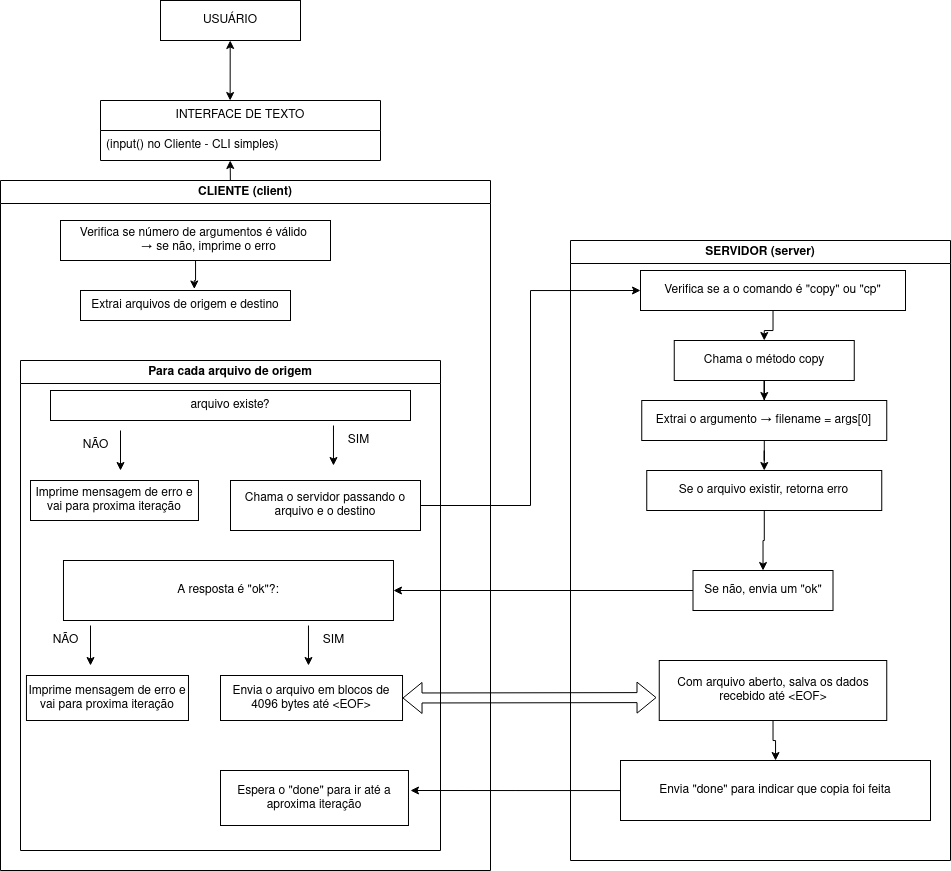

The diagram above was exported from draw.io. Its source (the exported page's mxGraphModel, read from the mxfile embedded in the PNG):
<mxGraphModel dx="2346" dy="793" grid="1" gridSize="10" guides="1" tooltips="1" connect="1" arrows="1" fold="1" page="1" pageScale="1" pageWidth="827" pageHeight="1169" math="0" shadow="0">
  <root>
    <mxCell id="0" />
    <mxCell id="1" parent="0" />
    <mxCell id="odjFr8wdAYexQFGVWA8y-1" value="USUÁRIO" style="rounded=0;whiteSpace=wrap;html=1;" vertex="1" parent="1">
      <mxGeometry x="120" y="50" width="140" height="40" as="geometry" />
    </mxCell>
    <mxCell id="odjFr8wdAYexQFGVWA8y-2" value="INTERFACE DE TEXTO" style="swimlane;fontStyle=0;childLayout=stackLayout;horizontal=1;startSize=30;horizontalStack=0;resizeParent=1;resizeParentMax=0;resizeLast=0;collapsible=1;marginBottom=0;whiteSpace=wrap;html=1;" vertex="1" parent="1">
      <mxGeometry x="60" y="150" width="280" height="60" as="geometry" />
    </mxCell>
    <mxCell id="odjFr8wdAYexQFGVWA8y-3" value="(input() no Cliente - CLI simples)" style="text;strokeColor=none;fillColor=none;align=left;verticalAlign=middle;spacingLeft=4;spacingRight=4;overflow=hidden;points=[[0,0.5],[1,0.5]];portConstraint=eastwest;rotatable=0;whiteSpace=wrap;html=1;" vertex="1" parent="odjFr8wdAYexQFGVWA8y-2">
      <mxGeometry y="30" width="280" height="30" as="geometry" />
    </mxCell>
    <mxCell id="odjFr8wdAYexQFGVWA8y-4" value="" style="endArrow=classic;startArrow=classic;html=1;rounded=0;entryX=0.061;entryY=1.031;entryDx=0;entryDy=0;entryPerimeter=0;exitX=0.463;exitY=0;exitDx=0;exitDy=0;exitPerimeter=0;" edge="1" parent="1" source="odjFr8wdAYexQFGVWA8y-2">
      <mxGeometry width="50" height="50" relative="1" as="geometry">
        <mxPoint x="189.71" y="128" as="sourcePoint" />
        <mxPoint x="189.71" y="90" as="targetPoint" />
      </mxGeometry>
    </mxCell>
    <mxCell id="odjFr8wdAYexQFGVWA8y-5" value="" style="endArrow=classic;startArrow=classic;html=1;rounded=0;entryX=0.061;entryY=1.031;entryDx=0;entryDy=0;entryPerimeter=0;" edge="1" parent="1">
      <mxGeometry width="50" height="50" relative="1" as="geometry">
        <mxPoint x="190" y="250" as="sourcePoint" />
        <mxPoint x="189.71" y="210" as="targetPoint" />
      </mxGeometry>
    </mxCell>
    <mxCell id="odjFr8wdAYexQFGVWA8y-6" value="CLIENTE (client)" style="swimlane;whiteSpace=wrap;html=1;" vertex="1" parent="1">
      <mxGeometry x="-40" y="230" width="490" height="690" as="geometry" />
    </mxCell>
    <mxCell id="odjFr8wdAYexQFGVWA8y-7" value="Extrai arquivos de origem e destino" style="whiteSpace=wrap;html=1;" vertex="1" parent="odjFr8wdAYexQFGVWA8y-6">
      <mxGeometry x="80" y="110" width="210" height="30" as="geometry" />
    </mxCell>
    <mxCell id="odjFr8wdAYexQFGVWA8y-12" value="&lt;div align=&quot;center&quot;&gt;Verifica se número de argumentos é válido&amp;nbsp;&lt;/div&gt;&lt;div align=&quot;center&quot;&gt;&lt;span style=&quot;white-space: pre;&quot;&gt;&#09;&lt;/span&gt;→ se não, imprime o erro&lt;/div&gt;" style="whiteSpace=wrap;html=1;align=center;" vertex="1" parent="odjFr8wdAYexQFGVWA8y-6">
      <mxGeometry x="60" y="40" width="270" height="40" as="geometry" />
    </mxCell>
    <mxCell id="odjFr8wdAYexQFGVWA8y-13" style="edgeStyle=orthogonalEdgeStyle;rounded=0;orthogonalLoop=1;jettySize=auto;html=1;entryX=0.542;entryY=-0.05;entryDx=0;entryDy=0;entryPerimeter=0;" edge="1" parent="odjFr8wdAYexQFGVWA8y-6" source="odjFr8wdAYexQFGVWA8y-12" target="odjFr8wdAYexQFGVWA8y-7">
      <mxGeometry relative="1" as="geometry" />
    </mxCell>
    <mxCell id="odjFr8wdAYexQFGVWA8y-42" value="Para cada arquivo de origem" style="swimlane;whiteSpace=wrap;html=1;startSize=23;" vertex="1" parent="odjFr8wdAYexQFGVWA8y-6">
      <mxGeometry x="20" y="180" width="420" height="490" as="geometry" />
    </mxCell>
    <mxCell id="odjFr8wdAYexQFGVWA8y-8" value="arquivo existe?" style="whiteSpace=wrap;html=1;" vertex="1" parent="odjFr8wdAYexQFGVWA8y-42">
      <mxGeometry x="30" y="30" width="360" height="30" as="geometry" />
    </mxCell>
    <mxCell id="odjFr8wdAYexQFGVWA8y-14" value="A resposta é &quot;ok&quot;?:" style="rounded=0;whiteSpace=wrap;html=1;" vertex="1" parent="odjFr8wdAYexQFGVWA8y-42">
      <mxGeometry x="42.98" y="200" width="330" height="60" as="geometry" />
    </mxCell>
    <mxCell id="odjFr8wdAYexQFGVWA8y-15" value="NÃO" style="text;html=1;align=center;verticalAlign=middle;resizable=0;points=[];autosize=1;strokeColor=none;fillColor=none;" vertex="1" parent="odjFr8wdAYexQFGVWA8y-42">
      <mxGeometry x="19.999999999999996" y="265" width="50" height="30" as="geometry" />
    </mxCell>
    <mxCell id="odjFr8wdAYexQFGVWA8y-16" value="" style="endArrow=classic;html=1;rounded=0;" edge="1" parent="odjFr8wdAYexQFGVWA8y-42">
      <mxGeometry width="50" height="50" relative="1" as="geometry">
        <mxPoint x="70" y="265" as="sourcePoint" />
        <mxPoint x="70" y="305" as="targetPoint" />
      </mxGeometry>
    </mxCell>
    <mxCell id="odjFr8wdAYexQFGVWA8y-17" value="Imprime mensagem de erro e vai para proxima iteração" style="rounded=0;whiteSpace=wrap;html=1;" vertex="1" parent="odjFr8wdAYexQFGVWA8y-42">
      <mxGeometry x="5.960000000000001" y="315" width="162.02" height="45" as="geometry" />
    </mxCell>
    <mxCell id="odjFr8wdAYexQFGVWA8y-18" value="SIM" style="text;html=1;align=center;verticalAlign=middle;resizable=0;points=[];autosize=1;strokeColor=none;fillColor=none;" vertex="1" parent="odjFr8wdAYexQFGVWA8y-42">
      <mxGeometry x="292.98" y="265" width="40" height="30" as="geometry" />
    </mxCell>
    <mxCell id="odjFr8wdAYexQFGVWA8y-19" value="" style="endArrow=classic;html=1;rounded=0;" edge="1" parent="odjFr8wdAYexQFGVWA8y-42">
      <mxGeometry width="50" height="50" relative="1" as="geometry">
        <mxPoint x="287.98" y="265" as="sourcePoint" />
        <mxPoint x="287.98" y="305" as="targetPoint" />
      </mxGeometry>
    </mxCell>
    <mxCell id="odjFr8wdAYexQFGVWA8y-20" value="Envia o arquivo em blocos de 4096 bytes até &amp;lt;EOF&amp;gt;" style="rounded=0;whiteSpace=wrap;html=1;" vertex="1" parent="odjFr8wdAYexQFGVWA8y-42">
      <mxGeometry x="200" y="315" width="182.02" height="45" as="geometry" />
    </mxCell>
    <mxCell id="odjFr8wdAYexQFGVWA8y-23" value="Espera o &quot;done&quot; para ir até a aproxima iteração" style="rounded=0;whiteSpace=wrap;html=1;" vertex="1" parent="odjFr8wdAYexQFGVWA8y-42">
      <mxGeometry x="200" y="410" width="187.98" height="55" as="geometry" />
    </mxCell>
    <mxCell id="odjFr8wdAYexQFGVWA8y-45" value="NÃO" style="text;html=1;align=center;verticalAlign=middle;resizable=0;points=[];autosize=1;strokeColor=none;fillColor=none;" vertex="1" parent="odjFr8wdAYexQFGVWA8y-42">
      <mxGeometry x="50" y="70" width="50" height="30" as="geometry" />
    </mxCell>
    <mxCell id="odjFr8wdAYexQFGVWA8y-46" value="" style="endArrow=classic;html=1;rounded=0;" edge="1" parent="odjFr8wdAYexQFGVWA8y-42">
      <mxGeometry width="50" height="50" relative="1" as="geometry">
        <mxPoint x="100" y="70" as="sourcePoint" />
        <mxPoint x="100" y="110" as="targetPoint" />
      </mxGeometry>
    </mxCell>
    <mxCell id="odjFr8wdAYexQFGVWA8y-47" value="Imprime mensagem de erro e vai para proxima iteração" style="rounded=0;whiteSpace=wrap;html=1;" vertex="1" parent="odjFr8wdAYexQFGVWA8y-42">
      <mxGeometry x="10" y="120" width="167.98" height="40" as="geometry" />
    </mxCell>
    <mxCell id="odjFr8wdAYexQFGVWA8y-48" value="SIM" style="text;html=1;align=center;verticalAlign=middle;resizable=0;points=[];autosize=1;strokeColor=none;fillColor=none;" vertex="1" parent="odjFr8wdAYexQFGVWA8y-42">
      <mxGeometry x="317.98" y="65" width="40" height="30" as="geometry" />
    </mxCell>
    <mxCell id="odjFr8wdAYexQFGVWA8y-49" value="" style="endArrow=classic;html=1;rounded=0;" edge="1" parent="odjFr8wdAYexQFGVWA8y-42">
      <mxGeometry width="50" height="50" relative="1" as="geometry">
        <mxPoint x="312.98" y="65" as="sourcePoint" />
        <mxPoint x="312.98" y="105" as="targetPoint" />
      </mxGeometry>
    </mxCell>
    <mxCell id="odjFr8wdAYexQFGVWA8y-50" value="Chama o servidor passando o arquivo e o destino" style="rounded=0;whiteSpace=wrap;html=1;" vertex="1" parent="odjFr8wdAYexQFGVWA8y-42">
      <mxGeometry x="210" y="120" width="190" height="50" as="geometry" />
    </mxCell>
    <mxCell id="odjFr8wdAYexQFGVWA8y-28" value="SERVIDOR (server)" style="swimlane;whiteSpace=wrap;html=1;" vertex="1" parent="1">
      <mxGeometry x="530" y="290" width="380" height="620" as="geometry" />
    </mxCell>
    <mxCell id="odjFr8wdAYexQFGVWA8y-67" style="edgeStyle=orthogonalEdgeStyle;rounded=0;orthogonalLoop=1;jettySize=auto;html=1;entryX=0.5;entryY=0;entryDx=0;entryDy=0;" edge="1" parent="odjFr8wdAYexQFGVWA8y-28" source="odjFr8wdAYexQFGVWA8y-29" target="odjFr8wdAYexQFGVWA8y-65">
      <mxGeometry relative="1" as="geometry" />
    </mxCell>
    <mxCell id="odjFr8wdAYexQFGVWA8y-29" value="Verifica se a o comando é &quot;copy&quot; ou &quot;cp&quot;" style="whiteSpace=wrap;html=1;" vertex="1" parent="odjFr8wdAYexQFGVWA8y-28">
      <mxGeometry x="70" y="30" width="265" height="40" as="geometry" />
    </mxCell>
    <mxCell id="odjFr8wdAYexQFGVWA8y-54" style="edgeStyle=orthogonalEdgeStyle;rounded=0;orthogonalLoop=1;jettySize=auto;html=1;entryX=0.5;entryY=0;entryDx=0;entryDy=0;" edge="1" parent="odjFr8wdAYexQFGVWA8y-28" source="odjFr8wdAYexQFGVWA8y-30" target="odjFr8wdAYexQFGVWA8y-52">
      <mxGeometry relative="1" as="geometry" />
    </mxCell>
    <mxCell id="odjFr8wdAYexQFGVWA8y-30" value="Extrai o argumento → filename = args[0]" style="whiteSpace=wrap;html=1;" vertex="1" parent="odjFr8wdAYexQFGVWA8y-28">
      <mxGeometry x="71.25" y="160" width="245" height="40" as="geometry" />
    </mxCell>
    <mxCell id="odjFr8wdAYexQFGVWA8y-55" style="edgeStyle=orthogonalEdgeStyle;rounded=0;orthogonalLoop=1;jettySize=auto;html=1;" edge="1" parent="odjFr8wdAYexQFGVWA8y-28" source="odjFr8wdAYexQFGVWA8y-52" target="odjFr8wdAYexQFGVWA8y-53">
      <mxGeometry relative="1" as="geometry" />
    </mxCell>
    <mxCell id="odjFr8wdAYexQFGVWA8y-52" value="Se o arquivo existir, retorna erro" style="rounded=0;whiteSpace=wrap;html=1;" vertex="1" parent="odjFr8wdAYexQFGVWA8y-28">
      <mxGeometry x="76.25" y="230" width="235" height="40" as="geometry" />
    </mxCell>
    <mxCell id="odjFr8wdAYexQFGVWA8y-53" value="Se não, envia um &quot;ok&quot;" style="whiteSpace=wrap;html=1;" vertex="1" parent="odjFr8wdAYexQFGVWA8y-28">
      <mxGeometry x="122.5" y="330" width="140" height="40" as="geometry" />
    </mxCell>
    <mxCell id="odjFr8wdAYexQFGVWA8y-61" value="" style="edgeStyle=orthogonalEdgeStyle;rounded=0;orthogonalLoop=1;jettySize=auto;html=1;" edge="1" parent="odjFr8wdAYexQFGVWA8y-28" source="odjFr8wdAYexQFGVWA8y-57" target="odjFr8wdAYexQFGVWA8y-60">
      <mxGeometry relative="1" as="geometry" />
    </mxCell>
    <mxCell id="odjFr8wdAYexQFGVWA8y-57" value="Com arquivo aberto, salva os dados recebido até &amp;lt;EOF&amp;gt;" style="whiteSpace=wrap;html=1;" vertex="1" parent="odjFr8wdAYexQFGVWA8y-28">
      <mxGeometry x="88.75" y="420" width="227.5" height="60" as="geometry" />
    </mxCell>
    <mxCell id="odjFr8wdAYexQFGVWA8y-63" style="edgeStyle=orthogonalEdgeStyle;rounded=0;orthogonalLoop=1;jettySize=auto;html=1;" edge="1" parent="odjFr8wdAYexQFGVWA8y-28" source="odjFr8wdAYexQFGVWA8y-60">
      <mxGeometry relative="1" as="geometry">
        <mxPoint x="-160" y="550" as="targetPoint" />
      </mxGeometry>
    </mxCell>
    <mxCell id="odjFr8wdAYexQFGVWA8y-60" value="Envia &quot;done&quot; para indicar que copia foi feita" style="whiteSpace=wrap;html=1;" vertex="1" parent="odjFr8wdAYexQFGVWA8y-28">
      <mxGeometry x="50" y="520" width="310" height="60" as="geometry" />
    </mxCell>
    <mxCell id="odjFr8wdAYexQFGVWA8y-66" style="edgeStyle=orthogonalEdgeStyle;rounded=0;orthogonalLoop=1;jettySize=auto;html=1;entryX=0.5;entryY=0;entryDx=0;entryDy=0;" edge="1" parent="odjFr8wdAYexQFGVWA8y-28" source="odjFr8wdAYexQFGVWA8y-65" target="odjFr8wdAYexQFGVWA8y-30">
      <mxGeometry relative="1" as="geometry" />
    </mxCell>
    <mxCell id="odjFr8wdAYexQFGVWA8y-65" value="Chama o método copy" style="whiteSpace=wrap;html=1;" vertex="1" parent="odjFr8wdAYexQFGVWA8y-28">
      <mxGeometry x="103.75" y="100" width="180" height="40" as="geometry" />
    </mxCell>
    <mxCell id="odjFr8wdAYexQFGVWA8y-51" style="edgeStyle=orthogonalEdgeStyle;rounded=0;orthogonalLoop=1;jettySize=auto;html=1;entryX=0;entryY=0.5;entryDx=0;entryDy=0;" edge="1" parent="1" source="odjFr8wdAYexQFGVWA8y-50" target="odjFr8wdAYexQFGVWA8y-29">
      <mxGeometry relative="1" as="geometry" />
    </mxCell>
    <mxCell id="odjFr8wdAYexQFGVWA8y-56" style="edgeStyle=orthogonalEdgeStyle;rounded=0;orthogonalLoop=1;jettySize=auto;html=1;entryX=1;entryY=0.5;entryDx=0;entryDy=0;" edge="1" parent="1" source="odjFr8wdAYexQFGVWA8y-53" target="odjFr8wdAYexQFGVWA8y-14">
      <mxGeometry relative="1" as="geometry" />
    </mxCell>
    <mxCell id="odjFr8wdAYexQFGVWA8y-59" value="" style="shape=flexArrow;endArrow=classic;startArrow=classic;html=1;rounded=0;exitX=1;exitY=0.5;exitDx=0;exitDy=0;entryX=-0.012;entryY=0.618;entryDx=0;entryDy=0;entryPerimeter=0;" edge="1" parent="1" source="odjFr8wdAYexQFGVWA8y-20" target="odjFr8wdAYexQFGVWA8y-57">
      <mxGeometry width="100" height="100" relative="1" as="geometry">
        <mxPoint x="560" y="810" as="sourcePoint" />
        <mxPoint x="660" y="710" as="targetPoint" />
      </mxGeometry>
    </mxCell>
  </root>
</mxGraphModel>